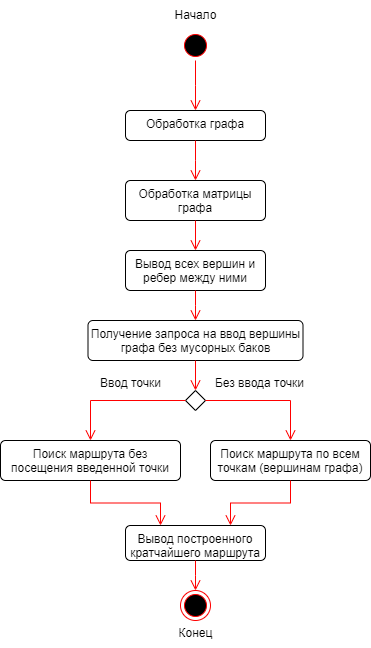

The diagram above was exported from draw.io. Its source (the exported page's mxGraphModel, read from the mxfile embedded in the PNG):
<mxGraphModel dx="1426" dy="791" grid="1" gridSize="10" guides="1" tooltips="1" connect="1" arrows="1" fold="1" page="1" pageScale="1" pageWidth="827" pageHeight="1169" math="0" shadow="0">
  <root>
    <mxCell id="0" />
    <mxCell id="1" parent="0" />
    <mxCell id="MMbKcnXyPM8RCQiENLH0-2" value="" style="ellipse;html=1;shape=startState;fillColor=#000000;strokeColor=#ff0000;" vertex="1" parent="1">
      <mxGeometry x="390" y="70" width="30" height="30" as="geometry" />
    </mxCell>
    <mxCell id="MMbKcnXyPM8RCQiENLH0-3" value="" style="edgeStyle=orthogonalEdgeStyle;html=1;verticalAlign=bottom;endArrow=open;endSize=8;strokeColor=#ff0000;rounded=0;" edge="1" source="MMbKcnXyPM8RCQiENLH0-2" parent="1">
      <mxGeometry relative="1" as="geometry">
        <mxPoint x="405" y="150" as="targetPoint" />
      </mxGeometry>
    </mxCell>
    <mxCell id="MMbKcnXyPM8RCQiENLH0-4" value="Начало" style="text;html=1;align=center;verticalAlign=middle;resizable=0;points=[];autosize=1;strokeColor=none;fillColor=none;" vertex="1" parent="1">
      <mxGeometry x="370" y="40" width="70" height="30" as="geometry" />
    </mxCell>
    <mxCell id="MMbKcnXyPM8RCQiENLH0-5" value="Обработка графа" style="html=1;align=center;verticalAlign=top;rounded=1;absoluteArcSize=1;arcSize=10;dashed=0;whiteSpace=wrap;" vertex="1" parent="1">
      <mxGeometry x="335" y="150" width="140" height="30" as="geometry" />
    </mxCell>
    <mxCell id="MMbKcnXyPM8RCQiENLH0-6" value="Вывод построенного кратчайшего маршрута" style="html=1;align=center;verticalAlign=top;rounded=1;absoluteArcSize=1;arcSize=10;dashed=0;whiteSpace=wrap;" vertex="1" parent="1">
      <mxGeometry x="335" y="565" width="140" height="35" as="geometry" />
    </mxCell>
    <mxCell id="MMbKcnXyPM8RCQiENLH0-7" value="Обработка матрицы графа" style="html=1;align=center;verticalAlign=top;rounded=1;absoluteArcSize=1;arcSize=10;dashed=0;whiteSpace=wrap;" vertex="1" parent="1">
      <mxGeometry x="335" y="220" width="140" height="40" as="geometry" />
    </mxCell>
    <mxCell id="MMbKcnXyPM8RCQiENLH0-8" value="Поиск маршрута без посещения введенной точки" style="html=1;align=center;verticalAlign=top;rounded=1;absoluteArcSize=1;arcSize=10;dashed=0;whiteSpace=wrap;" vertex="1" parent="1">
      <mxGeometry x="210" y="480" width="180" height="40" as="geometry" />
    </mxCell>
    <mxCell id="MMbKcnXyPM8RCQiENLH0-9" value="Поиск маршрута по всем точкам (вершинам графа)" style="html=1;align=center;verticalAlign=top;rounded=1;absoluteArcSize=1;arcSize=10;dashed=0;whiteSpace=wrap;" vertex="1" parent="1">
      <mxGeometry x="420" y="480" width="160" height="40" as="geometry" />
    </mxCell>
    <mxCell id="MMbKcnXyPM8RCQiENLH0-10" value="Получение запроса на ввод вершины графа без мусорных баков" style="html=1;align=center;verticalAlign=top;rounded=1;absoluteArcSize=1;arcSize=10;dashed=0;whiteSpace=wrap;" vertex="1" parent="1">
      <mxGeometry x="297.5" y="360" width="215" height="40" as="geometry" />
    </mxCell>
    <mxCell id="MMbKcnXyPM8RCQiENLH0-11" value="Вывод всех вершин и ребер между ними" style="html=1;align=center;verticalAlign=top;rounded=1;absoluteArcSize=1;arcSize=10;dashed=0;whiteSpace=wrap;" vertex="1" parent="1">
      <mxGeometry x="335" y="290" width="140" height="40" as="geometry" />
    </mxCell>
    <mxCell id="MMbKcnXyPM8RCQiENLH0-12" value="" style="edgeStyle=orthogonalEdgeStyle;html=1;verticalAlign=bottom;endArrow=open;endSize=8;strokeColor=#ff0000;rounded=0;exitX=0.5;exitY=1;exitDx=0;exitDy=0;" edge="1" parent="1" source="MMbKcnXyPM8RCQiENLH0-5">
      <mxGeometry relative="1" as="geometry">
        <mxPoint x="405" y="220" as="targetPoint" />
        <mxPoint x="440" y="140" as="sourcePoint" />
      </mxGeometry>
    </mxCell>
    <mxCell id="MMbKcnXyPM8RCQiENLH0-13" value="" style="edgeStyle=orthogonalEdgeStyle;html=1;verticalAlign=bottom;endArrow=open;endSize=8;strokeColor=#ff0000;rounded=0;exitX=0.5;exitY=1;exitDx=0;exitDy=0;entryX=0.5;entryY=0;entryDx=0;entryDy=0;" edge="1" parent="1" source="MMbKcnXyPM8RCQiENLH0-7" target="MMbKcnXyPM8RCQiENLH0-11">
      <mxGeometry relative="1" as="geometry">
        <mxPoint x="415" y="230" as="targetPoint" />
        <mxPoint x="415" y="190" as="sourcePoint" />
      </mxGeometry>
    </mxCell>
    <mxCell id="MMbKcnXyPM8RCQiENLH0-14" value="" style="rhombus;aspect=fixed;" vertex="1" parent="1">
      <mxGeometry x="395" y="430" width="20" height="20" as="geometry" />
    </mxCell>
    <mxCell id="MMbKcnXyPM8RCQiENLH0-17" value="" style="edgeStyle=orthogonalEdgeStyle;html=1;verticalAlign=bottom;endArrow=open;endSize=8;strokeColor=#ff0000;rounded=0;exitX=0.5;exitY=1;exitDx=0;exitDy=0;" edge="1" parent="1" source="MMbKcnXyPM8RCQiENLH0-11">
      <mxGeometry relative="1" as="geometry">
        <mxPoint x="405" y="360" as="targetPoint" />
        <mxPoint x="415" y="270" as="sourcePoint" />
      </mxGeometry>
    </mxCell>
    <mxCell id="MMbKcnXyPM8RCQiENLH0-18" value="" style="edgeStyle=orthogonalEdgeStyle;html=1;verticalAlign=bottom;endArrow=open;endSize=8;strokeColor=#ff0000;rounded=0;exitX=0.5;exitY=1;exitDx=0;exitDy=0;entryX=0.5;entryY=0;entryDx=0;entryDy=0;" edge="1" parent="1" source="MMbKcnXyPM8RCQiENLH0-10" target="MMbKcnXyPM8RCQiENLH0-14">
      <mxGeometry relative="1" as="geometry">
        <mxPoint x="415" y="370" as="targetPoint" />
        <mxPoint x="415" y="340" as="sourcePoint" />
      </mxGeometry>
    </mxCell>
    <mxCell id="MMbKcnXyPM8RCQiENLH0-19" value="" style="edgeStyle=orthogonalEdgeStyle;html=1;verticalAlign=bottom;endArrow=open;endSize=8;strokeColor=#ff0000;rounded=0;exitX=0;exitY=0.5;exitDx=0;exitDy=0;entryX=0.5;entryY=0;entryDx=0;entryDy=0;" edge="1" parent="1" source="MMbKcnXyPM8RCQiENLH0-14" target="MMbKcnXyPM8RCQiENLH0-8">
      <mxGeometry relative="1" as="geometry">
        <mxPoint x="470" y="480" as="targetPoint" />
        <mxPoint x="415" y="410" as="sourcePoint" />
      </mxGeometry>
    </mxCell>
    <mxCell id="MMbKcnXyPM8RCQiENLH0-20" value="Ввод точки" style="text;html=1;align=center;verticalAlign=middle;resizable=0;points=[];autosize=1;strokeColor=none;fillColor=none;" vertex="1" parent="1">
      <mxGeometry x="300" y="408" width="80" height="30" as="geometry" />
    </mxCell>
    <mxCell id="MMbKcnXyPM8RCQiENLH0-21" value="" style="edgeStyle=orthogonalEdgeStyle;html=1;verticalAlign=bottom;endArrow=open;endSize=8;strokeColor=#ff0000;rounded=0;exitX=1;exitY=0.5;exitDx=0;exitDy=0;entryX=0.5;entryY=0;entryDx=0;entryDy=0;" edge="1" parent="1" source="MMbKcnXyPM8RCQiENLH0-14" target="MMbKcnXyPM8RCQiENLH0-9">
      <mxGeometry relative="1" as="geometry">
        <mxPoint x="520" y="470" as="targetPoint" />
        <mxPoint x="405" y="450" as="sourcePoint" />
      </mxGeometry>
    </mxCell>
    <mxCell id="MMbKcnXyPM8RCQiENLH0-23" value="Без ввода точки" style="text;html=1;align=center;verticalAlign=middle;resizable=0;points=[];autosize=1;strokeColor=none;fillColor=none;" vertex="1" parent="1">
      <mxGeometry x="414" y="408" width="110" height="30" as="geometry" />
    </mxCell>
    <mxCell id="MMbKcnXyPM8RCQiENLH0-24" value="" style="edgeStyle=orthogonalEdgeStyle;html=1;verticalAlign=bottom;endArrow=open;endSize=8;strokeColor=#ff0000;rounded=0;exitX=0.5;exitY=1;exitDx=0;exitDy=0;entryX=0.25;entryY=0;entryDx=0;entryDy=0;" edge="1" parent="1" source="MMbKcnXyPM8RCQiENLH0-8" target="MMbKcnXyPM8RCQiENLH0-6">
      <mxGeometry relative="1" as="geometry">
        <mxPoint x="415" y="440" as="targetPoint" />
        <mxPoint x="415" y="410" as="sourcePoint" />
      </mxGeometry>
    </mxCell>
    <mxCell id="MMbKcnXyPM8RCQiENLH0-25" value="" style="edgeStyle=orthogonalEdgeStyle;html=1;verticalAlign=bottom;endArrow=open;endSize=8;strokeColor=#ff0000;rounded=0;exitX=0.5;exitY=1;exitDx=0;exitDy=0;entryX=0.75;entryY=0;entryDx=0;entryDy=0;" edge="1" parent="1" source="MMbKcnXyPM8RCQiENLH0-9" target="MMbKcnXyPM8RCQiENLH0-6">
      <mxGeometry relative="1" as="geometry">
        <mxPoint x="380" y="575" as="targetPoint" />
        <mxPoint x="310" y="530" as="sourcePoint" />
      </mxGeometry>
    </mxCell>
    <mxCell id="MMbKcnXyPM8RCQiENLH0-27" value="" style="edgeStyle=orthogonalEdgeStyle;html=1;verticalAlign=bottom;endArrow=open;endSize=8;strokeColor=#ff0000;rounded=0;exitX=0.5;exitY=1;exitDx=0;exitDy=0;" edge="1" parent="1" source="MMbKcnXyPM8RCQiENLH0-6">
      <mxGeometry relative="1" as="geometry">
        <mxPoint x="405" y="630" as="targetPoint" />
        <mxPoint x="415" y="410" as="sourcePoint" />
      </mxGeometry>
    </mxCell>
    <mxCell id="MMbKcnXyPM8RCQiENLH0-28" value="" style="ellipse;html=1;shape=endState;fillColor=#000000;strokeColor=#ff0000;" vertex="1" parent="1">
      <mxGeometry x="390" y="630" width="30" height="30" as="geometry" />
    </mxCell>
    <mxCell id="MMbKcnXyPM8RCQiENLH0-29" value="Конец" style="text;html=1;align=center;verticalAlign=middle;resizable=0;points=[];autosize=1;strokeColor=none;fillColor=none;" vertex="1" parent="1">
      <mxGeometry x="375" y="658" width="60" height="30" as="geometry" />
    </mxCell>
  </root>
</mxGraphModel>